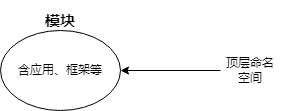

The diagram above was exported from draw.io. Its source (the exported page's mxGraphModel, read from the mxfile embedded in the PNG):
<mxGraphModel dx="460" dy="824" grid="1" gridSize="10" guides="1" tooltips="1" connect="1" arrows="1" fold="1" page="1" pageScale="1" pageWidth="827" pageHeight="1169" math="0" shadow="0">
  <root>
    <mxCell id="0" />
    <mxCell id="1" parent="0" />
    <mxCell id="dwNWJNs5U68Br9k3ti2I-1" value="含应用、框架等" style="ellipse;whiteSpace=wrap;html=1;" parent="1" vertex="1">
      <mxGeometry x="20" y="380" width="120" height="80" as="geometry" />
    </mxCell>
    <mxCell id="dwNWJNs5U68Br9k3ti2I-2" value="顶层命名空间" style="text;html=1;strokeColor=none;fillColor=none;align=center;verticalAlign=middle;whiteSpace=wrap;rounded=0;" parent="1" vertex="1">
      <mxGeometry x="240" y="405" width="60" height="30" as="geometry" />
    </mxCell>
    <mxCell id="dwNWJNs5U68Br9k3ti2I-3" value="模块" style="text;html=1;strokeColor=none;fillColor=none;align=center;verticalAlign=middle;whiteSpace=wrap;rounded=0;fontStyle=1;fontSize=15;" parent="1" vertex="1">
      <mxGeometry x="50" y="350" width="60" height="40" as="geometry" />
    </mxCell>
    <mxCell id="dwNWJNs5U68Br9k3ti2I-4" value="" style="endArrow=classic;html=1;rounded=0;fontSize=15;entryX=1;entryY=0.5;entryDx=0;entryDy=0;exitX=0;exitY=0.5;exitDx=0;exitDy=0;" parent="1" source="dwNWJNs5U68Br9k3ti2I-2" target="dwNWJNs5U68Br9k3ti2I-1" edge="1">
      <mxGeometry width="50" height="50" relative="1" as="geometry">
        <mxPoint x="210" y="440" as="sourcePoint" />
        <mxPoint x="260" y="390" as="targetPoint" />
      </mxGeometry>
    </mxCell>
  </root>
</mxGraphModel>